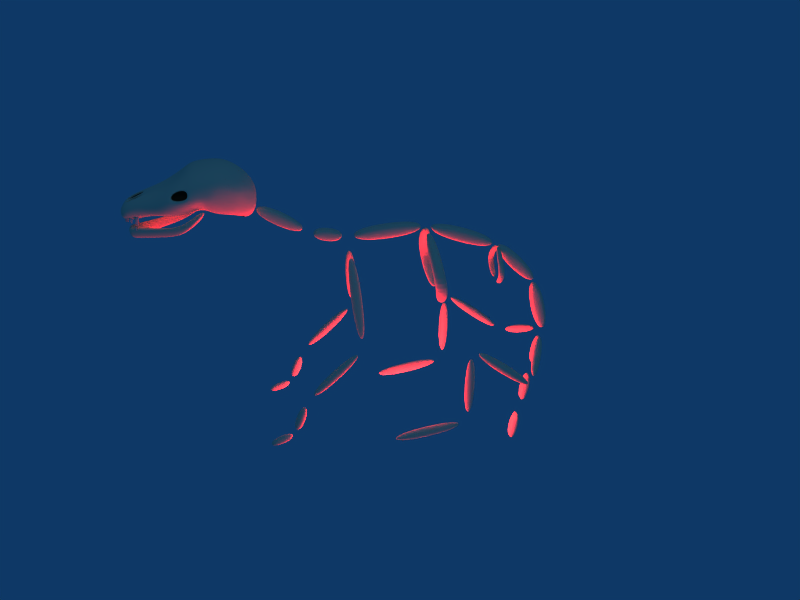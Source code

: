 # Source: Dog.blend  (saved by Blender 2.48.0; exported with 4.5.12 LTS)
import bpy
from mathutils import Matrix  # noqa: F401  (used for matrix-valued properties, if any)

bpy.ops.wm.read_factory_settings(use_empty=True)
scene = bpy.context.scene
scene.name = 'Scene'

# ---- collections
col_collection_1 = bpy.data.collections.new('Collection 1'); scene.collection.children.link(col_collection_1)

# ---- materials (node trees are filled in below, after node groups)
mat_bone_002 = bpy.data.materials.new('Bone.002')
mat_bone_002.alpha_threshold = 0.0
mat_bone_002.diffuse_color = (0.904, 0.9108, 0.7549, 1.0)
mat_bone_002.specular_color = (0.8461, 0.8483, 0.4468)
mat_bone_002.roughness = 0.5
mat_bone_002.specular_intensity = 0.07
mat_bone_002.line_color = (0.0, 0.0, 0.0, 1.0)
mat_darkness = bpy.data.materials.new('Darkness')
mat_darkness.alpha_threshold = 0.0
mat_darkness.diffuse_color = (0.1555, 0.1572, 0.1188, 1.0)
mat_darkness.specular_color = (0.02742, 0.02916, 0.1279)
mat_darkness.roughness = 0.5
mat_darkness.specular_intensity = 0.0
mat_darkness.line_color = (0.0, 0.0, 0.0, 1.0)
mat_teeth = bpy.data.materials.new('Teeth')
mat_teeth.alpha_threshold = 0.0
mat_teeth.diffuse_color = (0.8497, 0.8523, 0.7937, 1.0)
mat_teeth.roughness = 0.5
mat_teeth.specular_intensity = 0.007747
mat_teeth.line_color = (0.0, 0.0, 0.0, 1.0)

# ---- material node trees

# ---- world
world_world = bpy.data.worlds.new('World'); scene.world = world_world
world_world.color = (0.05656, 0.2208, 0.4)
world_world.use_sun_shadow = False
world_world.sun_shadow_jitter_overblur = 0.0
world_world.cycles.sampling_method = 'MANUAL'
world_world.cycles.sample_map_resolution = 256

# ---- cameras
cam_camera = bpy.data.cameras.new('Camera')
cam_camera.passepartout_alpha = 0.2
cam_camera.clip_end = 100.0
cam_camera.lens = 35.0
cam_camera.ortho_scale = 7.314
cam_camera.show_passepartout = False
cam_camera.show_safe_areas = True
cam_camera.dof.focus_distance = 0.0
cam_camera.dof.aperture_fstop = 128.0

# ---- lights
light_canine_center_lamp = bpy.data.lights.new('Canine center lamp', 'POINT')
light_canine_center_lamp.color = (0.8546, 0.05322, 0.05322)
light_canine_center_lamp.transmission_factor = 0.0
light_canine_center_lamp.energy = 206.8
light_canine_center_lamp.shadow_buffer_clip_start = 0.5
light_canine_center_lamp.shadow_soft_size = 1.0
light_canine_center_lamp.shadow_maximum_resolution = 0.006
light_canine_center_lamp.use_absolute_resolution = True
light_canine_center_lamp.cycles.use_multiple_importance_sampling = False
light_spot = bpy.data.lights.new('Spot', 'POINT')
light_spot.transmission_factor = 0.0
light_spot.cutoff_distance = 30.0
light_spot.energy = 100.0
light_spot.shadow_buffer_clip_start = 1.001
light_spot.shadow_soft_size = 1.0
light_spot.shadow_maximum_resolution = 0.006
light_spot.use_absolute_resolution = True
light_spot.cycles.use_multiple_importance_sampling = False

# ---- meshes
me_canine_skeleton = bpy.data.meshes.new('Canine skeleton')
me_canine_skeleton.from_pydata([(0.3, 2.277, -0.08917), (0.3, -0.6, -0.3), (0.3, 2.277, 0.5108), (0.3, -0.6, 0.3), (0.3, 2.59, 0.4558), (0.3, 5.317, -0.4865), (0.3, 2.353, -0.09547), (0.3, 5.08, -1.038), (0.3, 6.719, -2.723), (0.3, 5.064, -0.9923), (0.3, 7.178, -2.337), (0.3, 5.523, -0.6064), (0.3, 7.219, -2.514), (0.3, 7.771, -4.845), (0.3, 6.628, -2.614), (0.3, 7.18, -4.945), (0.2624, -1.994, 0.4853), (0.2624, -0.8244, 0.241), (0.2624, -2.18, -0.00578), (0.2624, -1.01, -0.2501), (0.2624, -2.67, 0.192), (0.2624, -4.416, 1.252), (0.2624, -2.167, 0.5069), (0.2624, -3.927, 1.591), (5.96e-08, -9.032, 1.631), (0.4634, -8.837, 1.746), (0.6205, -8.363, 1.878), (0.8383, -7.828, 1.949), (1.232, -7.134, 2.194), (1.34, -6.435, 2.199), (1.273, -5.64, 2.554), (0.8199, -4.404, 1.966), (0.5487, -4.103, 1.791), (0.5096, -4.113, 2.053), (0.7446, -4.367, 2.334), (0.9464, -4.572, 2.528), (1.101, -5.079, 2.773), (1.192, -5.56, 2.874), (1.232, -6.318, 2.738), (1.198, -6.42, 2.637), (1.101, -6.939, 2.541), (0.7387, -7.529, 2.303), (0.5501, -8.178, 2.149), (0.4244, -8.778, 1.922), (0.3178, -8.762, 2.025), (0.3578, -8.097, 2.289), (0.4666, -7.37, 2.511), (0.7446, -6.774, 2.838), (0.8008, -6.418, 3.061), (0.8199, -6.095, 3.166), (0.8008, -5.371, 3.197), (0.7446, -5.084, 3.113), (0.6552, -4.639, 2.821), (0.5387, -4.337, 2.565), (0.4031, -4.102, 2.224), (5.96e-08, -4.063, 2.342), (5.96e-08, -4.335, 2.808), (1.719e-17, -4.583, 3.064), (2.778e-18, -4.917, 3.266), (0.0, -5.48, 3.37), (5.96e-08, -6.209, 3.301), (0.0, -6.475, 3.171), (0.0, -6.79, 2.815), (1.118e-18, -7.363, 2.468), (5.96e-08, -8.137, 2.255), (5.96e-08, -8.753, 2.01), (-5.96e-07, -4.053, 1.749), (1.788e-07, -4.237, 1.161), (5.96e-08, -4.536, 0.9161), (2.384e-07, -4.889, 1.426), (2.384e-07, -5.214, 1.586), (1.788e-07, -5.636, 1.296), (5.96e-08, -6.024, 1.505), (3.576e-07, -6.639, 1.448), (2.384e-07, -7.26, 1.436), (2.98e-07, -7.89, 1.409), (5.96e-08, -8.563, 1.193), (5.96e-08, -8.972, 1.244), (0.3178, -8.919, 1.379), (0.3578, -8.459, 1.357), (0.4666, -7.857, 1.484), (0.7446, -7.225, 1.522), (0.8008, -6.589, 1.401), (0.7963, -6.036, 1.785), (0.7794, -5.67, 1.438), (0.7446, -5.339, 1.342), (0.6552, -5.01, 1.301), (0.5387, -4.586, 1.231), (0.4031, -4.169, 1.352), (0.5096, -4.118, 1.527), (0.7446, -4.45, 1.541), (0.9464, -4.84, 1.63), (1.082, -5.219, 1.724), (1.35, -5.698, 2.154), (1.155, -6.086, 2.026), (1.198, -6.597, 1.867), (1.101, -7.321, 1.655), (0.7387, -7.901, 1.64), (0.5501, -8.442, 1.584), (0.4244, -8.883, 1.547), (1.308, -6.064, 2.243), (1.213, -5.146, 2.503), (1.053, -4.659, 2.244), (1.772, -0.2397, -3.998), (0.02015, -0.4282, -0.6603), (0.4707, -0.4282, -0.4237), (2.223, -0.2397, -3.761), (1.754, -0.7498, -3.964), (0.002329, -0.9383, -0.6263), (0.4529, -0.9383, -0.3898), (2.205, -0.7498, -3.727), (-2.98e-08, -0.6, -0.3), (2.98e-08, 2.277, -0.08917), (-2.086e-07, -0.6, 0.3), (5.96e-08, 2.277, 0.5108), (5.96e-08, 5.317, -0.4865), (-2.086e-07, 2.59, 0.4558), (2.98e-08, 5.08, -1.038), (-2.98e-08, 2.353, -0.09547), (-2.98e-08, 5.064, -0.9923), (2.98e-08, 6.719, -2.723), (-2.086e-07, 5.523, -0.6064), (5.96e-08, 7.178, -2.337), (5.96e-08, 7.771, -4.845), (-2.086e-07, 7.219, -2.514), (2.98e-08, 7.18, -4.945), (-2.98e-08, 6.628, -2.614), (2.98e-08, -0.8244, 0.241), (-1.788e-07, -1.994, 0.4853), (2.98e-08, -1.01, -0.2501), (-2.98e-08, -2.18, -0.00578), (-2.98e-08, -4.387, 1.2), (2.98e-08, -2.67, 0.192), (-1.788e-07, -3.918, 1.615), (5.96e-08, -2.167, 0.5069), (2.158, -2.867, -5.785), (2.141, -0.7351, -3.848), (1.753, -0.5895, -3.933), (1.77, -2.721, -5.871), (2.322, -2.635, -6.118), (2.305, -0.5037, -4.181), (1.918, -0.3581, -4.266), (1.935, -2.49, -6.204), (1.935, -3.054, -7.576), (1.918, -2.605, -6.404), (2.305, -2.765, -6.373), (2.322, -3.215, -7.544), (1.77, -3.426, -7.425), (1.753, -2.977, -6.253), (2.141, -3.137, -6.221), (2.158, -3.587, -7.393), (2.143, -4.519, -7.79), (2.128, -3.492, -7.407), (1.789, -3.42, -7.53), (1.804, -4.447, -7.913), (2.286, -4.403, -8.121), (2.272, -3.376, -7.738), (1.933, -3.304, -7.861), (1.948, -4.331, -8.245), (2.349, 6.334, -5.781), (0.4703, 7.241, -4.727), (0.08343, 7.116, -4.869), (1.963, 6.209, -5.923), (2.385, 6.653, -6.122), (0.5054, 7.56, -5.068), (0.1186, 7.436, -5.211), (1.998, 6.528, -6.265), (2.216, 3.709, -4.191), (2.198, 6.194, -6.144), (2.663, 6.094, -6.352), (2.681, 3.61, -4.399), (2.442, 4.037, -3.931), (2.424, 6.522, -5.884), (2.888, 6.422, -6.092), (2.906, 3.938, -4.139), (2.906, 3.82, -4.385), (2.888, 3.731, -7.322), (2.424, 3.957, -7.281), (2.442, 4.046, -4.344), (2.681, 3.415, -4.284), (2.663, 3.327, -7.221), (2.198, 3.553, -7.18), (2.216, 3.642, -4.243), (2.216, 3.592, -7.44), (2.198, 0.4697, -7.923), (2.663, 0.3853, -7.709), (2.681, 3.508, -7.225), (2.442, 3.559, -7.857), (2.424, 0.436, -8.341), (2.888, 0.3515, -8.126), (2.906, 3.474, -7.642), (0.9809, -6.917, 2.506), (1.078, -6.376, 2.597), (1.208, -6.362, 2.231), (1.111, -7.098, 2.19), (0.8983, -7.049, 2.162), (0.998, -6.36, 2.162), (0.8547, -6.209, 2.505), (0.7678, -6.88, 2.425), (0.6996, 2.617, -3.091), (0.2645, 2.138, 0.3006), (-0.08378, 2.155, -0.07005), (0.3497, 2.633, -2.722), (0.7121, 3.128, -3.102), (0.2752, 2.649, 0.3137), (-0.07307, 2.666, -0.05697), (0.3621, 3.145, -2.733), (2.492, 2.377, -1.588), (1.984, 2.394, -1.614), (2.509, 2.889, -1.586), (2.001, 2.905, -1.612), (0.9907, 5.441, -1.766), (1.259, 5.435, -1.751), (0.9818, 5.174, -1.727), (1.25, 5.167, -1.713), (0.1256, 5.48, -2.369), (-0.1041, 5.436, -0.9351), (0.07969, 5.455, -0.7403), (0.3103, 5.443, -2.561), (0.119, 5.214, -2.324), (-0.1098, 5.168, -0.9028), (0.07404, 5.187, -0.7079), (0.3037, 5.177, -2.516), (0.7933, -5.899, 1.421), (0.295, -8.567, 0.5851), (1.143, -5.762, 1.925), (0.3074, -8.734, 1.002), (-4.768e-07, -8.412, 0.5096), (0.7229, -5.982, 1.393), (-9.537e-07, -8.547, 1.002), (0.7956, -5.992, 1.748), (0.8328, -7.142, 0.7148), (1.092, -6.834, 1.094), (0.7533, -7.21, 0.7122), (0.7955, -7.172, 1.093), (0.1653, -8.741, 0.5848), (0.1574, -8.826, 1.002), (-4.768e-07, -8.826, 0.5096), (-9.537e-07, -8.826, 1.002), (1.056, -6.67, 0.9286), (1.182, -6.304, 1.212), (0.8147, -6.743, 0.8156), (1.087, -6.522, 1.566), (0.4201, -8.374, 1.118), (0.4201, -8.407, 1.103), (0.3838, -8.407, 1.103), (0.3838, -8.374, 1.118), (0.4698, -8.28, 1.496), (0.4698, -8.41, 1.534), (0.3341, -8.41, 1.534), (0.3341, -8.28, 1.496), (0.4019, -8.407, 1.103), (0.4201, -8.39, 1.11), (0.4019, -8.374, 1.118), (0.3838, -8.39, 1.11), (0.4698, -8.345, 1.515), (0.4019, -8.41, 1.534), (0.3341, -8.345, 1.515), (0.4019, -8.28, 1.496), (0.4698, -8.516, 1.295), (0.4698, -8.38, 1.286), (0.3341, -8.516, 1.295), (0.3341, -8.38, 1.286), (0.4019, -8.39, 1.11), (0.4019, -8.345, 1.515), (0.4698, -8.448, 1.291), (0.4019, -8.516, 1.295), (0.3341, -8.448, 1.291), (0.4019, -8.38, 1.286), (0.3266, -8.601, 1.306), (0.282, -8.646, 1.309), (0.3266, -8.69, 1.312), (0.3713, -8.646, 1.309), (0.3266, -8.577, 1.457), (0.3266, -8.608, 1.19), (0.282, -8.601, 1.306), (0.282, -8.69, 1.312), (0.3713, -8.601, 1.306), (0.3713, -8.69, 1.312), (0.3266, -8.535, 1.444), (0.282, -8.577, 1.457), (0.3266, -8.62, 1.469), (0.3713, -8.577, 1.457), (0.3147, -8.608, 1.19), (0.3266, -8.597, 1.196), (0.3386, -8.608, 1.19), (0.3266, -8.618, 1.185), (0.282, -8.535, 1.444), (0.282, -8.62, 1.469), (0.3713, -8.62, 1.469), (0.3713, -8.535, 1.444), (0.3147, -8.597, 1.196), (0.3147, -8.618, 1.185), (0.3386, -8.618, 1.185), (0.3386, -8.597, 1.196), (0.2281, -8.733, 1.211), (0.2281, -8.753, 1.201), (0.2058, -8.753, 1.201), (0.2058, -8.733, 1.211), (0.2587, -8.675, 1.443), (0.2587, -8.755, 1.467), (0.1752, -8.755, 1.467), (0.1752, -8.675, 1.443), (0.2169, -8.753, 1.201), (0.2281, -8.743, 1.206), (0.2169, -8.733, 1.211), (0.2058, -8.743, 1.206), (0.2587, -8.715, 1.455), (0.2169, -8.755, 1.467), (0.1752, -8.715, 1.455), (0.2169, -8.675, 1.443), (0.2587, -8.82, 1.32), (0.2587, -8.737, 1.314), (0.1752, -8.82, 1.32), (0.1752, -8.737, 1.314), (0.2169, -8.743, 1.206), (0.2169, -8.715, 1.455), (0.2587, -8.779, 1.317), (0.2169, -8.82, 1.32), (0.1752, -8.779, 1.317), (0.2169, -8.737, 1.314), (0.09621, -8.821, 1.268), (0.05858, -8.859, 1.27), (0.09621, -8.896, 1.273), (0.1338, -8.859, 1.27), (0.09621, -8.801, 1.394), (0.09621, -8.827, 1.17), (0.05858, -8.821, 1.268), (0.05858, -8.896, 1.273), (0.1338, -8.821, 1.268), (0.1338, -8.896, 1.273), (0.09621, -8.765, 1.384), (0.05858, -8.801, 1.394), (0.09621, -8.837, 1.405), (0.1338, -8.801, 1.394), (0.08615, -8.827, 1.17), (0.09621, -8.818, 1.174), (0.1063, -8.827, 1.17), (0.09621, -8.836, 1.166), (0.05858, -8.765, 1.384), (0.05858, -8.837, 1.405), (0.1338, -8.837, 1.405), (0.1338, -8.765, 1.384), (0.08615, -8.818, 1.174), (0.08615, -8.836, 1.166), (0.1063, -8.836, 1.166), (0.1063, -8.818, 1.174), (0.3129, -8.48, 1.005), (0.3497, -8.517, 1.003), (0.3129, -8.554, 1.0), (0.2761, -8.517, 1.003), (0.3129, -8.461, 0.8812), (0.3129, -8.486, 1.1), (0.3497, -8.48, 1.005), (0.3497, -8.554, 1.0), (0.2761, -8.48, 1.005), (0.2761, -8.554, 1.0), (0.3129, -8.426, 0.8917), (0.3497, -8.461, 0.8812), (0.3129, -8.496, 0.8708), (0.2761, -8.461, 0.8812), (0.3227, -8.486, 1.1), (0.3129, -8.477, 1.096), (0.3031, -8.486, 1.1), (0.3129, -8.495, 1.105), (0.3497, -8.426, 0.8917), (0.3497, -8.496, 0.8708), (0.2761, -8.496, 0.8708), (0.2761, -8.426, 0.8917), (0.3227, -8.477, 1.096), (0.3227, -8.495, 1.105), (0.3031, -8.495, 1.105), (0.3031, -8.477, 1.096), (0.005406, -8.714, 1.91), (0.005406, -8.097, 2.155), (0.3632, -8.057, 2.189), (0.3232, -8.723, 1.925), (0.2745, -8.611, 1.914), (0.3012, -8.166, 2.179), (0.06191, -8.193, 2.145), (0.06191, -8.605, 1.9), (-2.98e-08, 7.219, -5.175), (2.98e-08, 6.949, -6.557), (-2.086e-07, 7.56, -5.264), (5.96e-08, 7.29, -6.647), (0.3, 6.949, -6.557), (0.3, 7.219, -5.175), (0.3, 7.29, -6.647), (0.3, 7.56, -5.264), (0.3, 7.184, -7.125), (0.3, 6.914, -8.507), (0.3, 6.843, -7.035), (0.3, 6.573, -8.417), (5.96e-08, 6.914, -8.507), (-2.086e-07, 7.184, -7.125), (2.98e-08, 6.573, -8.417), (-2.98e-08, 6.843, -7.035), (-2.98e-08, 6.444, -9.061), (2.98e-08, 6.174, -10.44), (-2.086e-07, 6.785, -9.151), (5.96e-08, 6.515, -10.53), (0.3, 6.174, -10.44), (0.3, 6.444, -9.061), (0.3, 6.515, -10.53), (0.3, 6.785, -9.151)], [], [(0, 2, 3, 1), (7, 5, 4, 6), (8, 10, 11, 9), (15, 13, 12, 14), (19, 17, 16, 18), (20, 22, 23, 21), (66, 33, 32), (32, 33, 34, 31), (31, 34, 35, 102), (102, 35, 36, 101), (101, 36, 37, 30), (30, 37, 38, 100), (100, 38, 39, 29), (28, 40, 41, 27), (27, 41, 42, 26), (26, 42, 43, 25), (25, 43, 24), (43, 44, 24), (42, 45, 44, 43), (41, 46, 45, 42), (40, 47, 46, 41), (39, 48, 47, 40), (38, 49, 48, 39), (37, 50, 49, 38), (36, 51, 50, 37), (35, 52, 51, 36), (34, 53, 52, 35), (33, 54, 53, 34), (66, 54, 33), (66, 55, 54), (54, 55, 56, 53), (53, 56, 57, 52), (52, 57, 58, 51), (51, 58, 59, 50), (50, 59, 60, 49), (49, 60, 61, 48), (48, 61, 62, 47), (47, 62, 63, 46), (46, 63, 64, 45), (44, 65, 24), (77, 78, 24), (76, 79, 78, 77), (75, 80, 79, 76), (74, 81, 80, 75), (73, 82, 81, 74), (72, 83, 82, 73), (71, 84, 83, 72), (70, 85, 84, 71), (69, 86, 85, 70), (68, 87, 86, 69), (67, 88, 87, 68), (66, 88, 67), (66, 89, 88), (88, 89, 90, 87), (87, 90, 91, 86), (86, 91, 92, 85), (85, 92, 93, 84), (84, 93, 94, 83), (83, 94, 95, 82), (82, 95, 96, 81), (81, 96, 97, 80), (80, 97, 98, 79), (79, 98, 99, 78), (78, 99, 24), (99, 25, 24), (98, 26, 25, 99), (97, 27, 26, 98), (96, 28, 27, 97), (95, 29, 28, 96), (94, 100, 29, 95), (93, 30, 100, 94), (92, 101, 30, 93), (91, 102, 101, 92), (90, 31, 102, 91), (89, 32, 31, 90), (66, 32, 89), (106, 110, 107, 103), (108, 104, 103, 107), (109, 105, 104, 108), (110, 106, 105, 109), (106, 103, 104, 105), (110, 109, 108, 107), (112, 0, 1, 111), (2, 114, 113, 3), (3, 113, 111, 1), (0, 112, 114, 2), (7, 117, 115, 5), (4, 116, 118, 6), (5, 115, 116, 4), (6, 118, 117, 7), (9, 119, 120, 8), (10, 122, 121, 11), (11, 121, 119, 9), (8, 120, 122, 10), (15, 125, 123, 13), (12, 124, 126, 14), (13, 123, 124, 12), (14, 126, 125, 15), (19, 129, 127, 17), (16, 128, 130, 18), (17, 127, 128, 16), (18, 130, 129, 19), (21, 131, 132, 20), (22, 134, 133, 23), (23, 133, 131, 21), (20, 132, 134, 22), (135, 136, 137, 138), (139, 142, 141, 140), (135, 139, 140, 136), (136, 140, 141, 137), (137, 141, 142, 138), (139, 135, 138, 142), (146, 150, 147, 143), (148, 144, 143, 147), (149, 145, 144, 148), (150, 146, 145, 149), (146, 143, 144, 145), (150, 149, 148, 147), (151, 152, 153, 154), (155, 158, 157, 156), (151, 155, 156, 152), (152, 156, 157, 153), (153, 157, 158, 154), (155, 151, 154, 158), (159, 160, 161, 162), (163, 166, 165, 164), (159, 163, 164, 160), (160, 164, 165, 161), (161, 165, 166, 162), (163, 159, 162, 166), (170, 174, 171, 167), (172, 168, 167, 171), (173, 169, 168, 172), (174, 170, 169, 173), (170, 167, 168, 169), (174, 173, 172, 171), (175, 176, 177, 178), (179, 182, 181, 180), (175, 179, 180, 176), (176, 180, 181, 177), (177, 181, 182, 178), (179, 175, 178, 182), (186, 190, 187, 183), (188, 184, 183, 187), (189, 185, 184, 188), (190, 186, 185, 189), (186, 183, 184, 185), (190, 189, 188, 187), (39, 40, 191, 192), (40, 28, 194, 191), (29, 39, 192, 193), (28, 29, 193, 194), (194, 193, 196, 195), (193, 192, 197, 196), (191, 194, 195, 198), (192, 191, 198, 197), (196, 197, 198, 195), (200, 204, 205, 201), (203, 199, 202, 206), (199, 207, 208, 202), (207, 200, 201, 208), (206, 210, 209, 203), (210, 205, 204, 209), (203, 209, 207, 199), (209, 204, 200, 207), (205, 210, 208, 201), (210, 206, 202, 208), (211, 215, 219, 213), (216, 211, 213, 220), (212, 217, 221, 214), (218, 212, 214, 222), (211, 216, 217, 212), (215, 211, 212, 218), (214, 221, 220, 213), (222, 214, 213, 219), (218, 222, 219, 215), (221, 217, 216, 220), (230, 225, 223, 228), (232, 226, 224, 231), (231, 224, 227, 233), (234, 229, 226, 232), (227, 229, 234, 233), (224, 226, 236, 235), (227, 224, 235, 237), (226, 229, 238, 236), (235, 236, 238, 237), (225, 240, 239, 223), (240, 232, 231, 239), (223, 239, 241, 228), (239, 231, 233, 241), (230, 242, 240, 225), (242, 234, 232, 240), (228, 241, 242, 230), (241, 233, 234, 242), (254, 246, 253, 263), (245, 254, 263, 251), (263, 253, 243, 252), (251, 263, 252, 244), (258, 250, 257, 264), (247, 258, 264, 255), (264, 257, 249, 256), (255, 264, 256, 248), (260, 247, 255, 265), (243, 260, 265, 252), (265, 255, 248, 259), (252, 265, 259, 244), (259, 248, 256, 266), (244, 259, 266, 251), (266, 256, 249, 261), (251, 266, 261, 245), (261, 249, 257, 267), (245, 261, 267, 254), (267, 257, 250, 262), (254, 267, 262, 246), (262, 250, 258, 268), (246, 262, 268, 253), (268, 258, 247, 260), (253, 268, 260, 243), (284, 269, 277, 294), (269, 279, 290, 277), (291, 275, 269, 284), (275, 287, 279, 269), (283, 270, 275, 291), (270, 280, 287, 275), (292, 276, 270, 283), (276, 288, 280, 270), (286, 271, 276, 292), (271, 281, 288, 276), (293, 278, 271, 286), (278, 289, 281, 271), (285, 272, 278, 293), (272, 282, 289, 278), (294, 277, 272, 285), (277, 290, 282, 272), (282, 273, 281, 289), (273, 280, 288, 281), (290, 279, 273, 282), (279, 287, 280, 273), (286, 274, 285, 293), (274, 284, 294, 285), (292, 283, 274, 286), (283, 291, 284, 274), (306, 298, 305, 315), (297, 306, 315, 303), (315, 305, 295, 304), (303, 315, 304, 296), (310, 302, 309, 316), (299, 310, 316, 307), (316, 309, 301, 308), (307, 316, 308, 300), (312, 299, 307, 317), (295, 312, 317, 304), (317, 307, 300, 311), (304, 317, 311, 296), (311, 300, 308, 318), (296, 311, 318, 303), (318, 308, 301, 313), (303, 318, 313, 297), (313, 301, 309, 319), (297, 313, 319, 306), (319, 309, 302, 314), (306, 319, 314, 298), (314, 302, 310, 320), (298, 314, 320, 305), (320, 310, 299, 312), (305, 320, 312, 295), (336, 321, 329, 346), (321, 331, 342, 329), (343, 327, 321, 336), (327, 339, 331, 321), (335, 322, 327, 343), (322, 332, 339, 327), (344, 328, 322, 335), (328, 340, 332, 322), (338, 323, 328, 344), (323, 333, 340, 328), (345, 330, 323, 338), (330, 341, 333, 323), (337, 324, 330, 345), (324, 334, 341, 330), (346, 329, 324, 337), (329, 342, 334, 324), (334, 325, 333, 341), (325, 332, 340, 333), (342, 331, 325, 334), (331, 339, 332, 325), (338, 326, 337, 345), (326, 336, 346, 337), (344, 335, 326, 338), (335, 343, 336, 326), (362, 347, 355, 372), (347, 357, 368, 355), (369, 353, 347, 362), (353, 365, 357, 347), (361, 348, 353, 369), (348, 358, 365, 353), (370, 354, 348, 361), (354, 366, 358, 348), (364, 349, 354, 370), (349, 359, 366, 354), (371, 356, 349, 364), (356, 367, 359, 349), (363, 350, 356, 371), (350, 360, 367, 356), (372, 355, 350, 363), (355, 368, 360, 350), (360, 351, 359, 367), (351, 358, 366, 359), (368, 357, 351, 360), (357, 365, 358, 351), (364, 352, 363, 371), (352, 362, 372, 363), (370, 361, 352, 364), (361, 369, 362, 352), (64, 65, 373, 374), (65, 44, 376, 373), (45, 64, 374, 375), (44, 45, 375, 376), (376, 375, 378, 377), (375, 374, 379, 378), (373, 376, 377, 380), (374, 373, 380, 379), (378, 379, 380, 377), (386, 381, 382, 385), (387, 384, 383, 388), (388, 383, 381, 386), (385, 382, 384, 387), (385, 387, 388, 386), (392, 390, 389, 391), (392, 395, 393, 390), (389, 394, 396, 391), (390, 393, 394, 389), (391, 396, 395, 392), (402, 397, 398, 401), (403, 400, 399, 404), (404, 399, 397, 402), (401, 398, 400, 403), (401, 403, 404, 402)])
me_canine_skeleton.polygons.foreach_set('material_index', [0, 0, 0, 0, 0, 0, 0, 0, 0, 0, 0, 0, 0, 0, 0, 0, 0, 0, 0, 0, 0, 0, 0, 0, 0, 0, 0, 0, 0, 0, 0, 0, 0, 0, 0, 0, 0, 0, 0, 0, 0, 0, 0, 0, 0, 0, 0, 1, 1, 1, 0, 0, 0, 0, 0, 0, 0, 0, 0, 0, 0, 0, 0, 0, 0, 0, 0, 0, 0, 0, 0, 0, 0, 0, 0, 0, 0, 0, 0, 0, 0, 0, 0, 0, 0, 0, 0, 0, 0, 0, 0, 0, 0, 0, 0, 0, 0, 0, 0, 0, 0, 0, 0, 0, 0, 0, 0, 0, 0, 0, 0, 0, 0, 0, 0, 0, 0, 0, 0, 0, 0, 0, 0, 0, 0, 0, 0, 0, 0, 0, 0, 0, 0, 0, 0, 0, 0, 0, 0, 0, 0, 0, 0, 0, 0, 0, 0, 0, 0, 0, 0, 0, 1, 1, 1, 1, 1, 0, 0, 0, 0, 0, 0, 0, 0, 0, 0, 0, 0, 0, 0, 0, 0, 0, 0, 0, 0, 0, 0, 0, 0, 0, 0, 0, 0, 0, 0, 0, 0, 0, 0, 0, 0, 0, 2, 2, 2, 2, 2, 2, 2, 2, 2, 2, 2, 2, 2, 2, 2, 2, 2, 2, 2, 2, 2, 2, 2, 2, 2, 2, 2, 2, 2, 2, 2, 2, 2, 2, 2, 2, 2, 2, 2, 2, 2, 2, 2, 2, 2, 2, 2, 2, 2, 2, 2, 2, 2, 2, 2, 2, 2, 2, 2, 2, 2, 2, 2, 2, 2, 2, 2, 2, 2, 2, 2, 2, 2, 2, 2, 2, 2, 2, 2, 2, 2, 2, 2, 2, 2, 2, 2, 2, 2, 2, 2, 2, 2, 2, 2, 2, 2, 2, 2, 2, 2, 2, 2, 2, 2, 2, 2, 2, 2, 2, 2, 2, 2, 2, 2, 2, 2, 2, 2, 2, 0, 0, 0, 0, 1, 1, 1, 1, 1, 0, 0, 0, 0, 0, 0, 0, 0, 0, 0, 0, 0, 0, 0, 0])
me_canine_skeleton.materials.append(mat_bone_002)
me_canine_skeleton.materials.append(mat_darkness)
me_canine_skeleton.materials.append(mat_teeth)
me_canine_skeleton.use_remesh_preserve_volume = False
me_canine_skeleton.use_remesh_preserve_attributes = False
me_canine_skeleton.use_mirror_vertex_groups = False
me_canine_skeleton.update()
arm_canine_armature = bpy.data.armatures.new('Canine armature')  # bones are not reproduced

# ---- objects
ob_canine_armature = bpy.data.objects.new('Canine armature', arm_canine_armature)
ob_canine_center_lamp = bpy.data.objects.new('Canine center lamp', light_canine_center_lamp)
ob_canine_skeleton = bpy.data.objects.new('Canine skeleton', me_canine_skeleton)
ob_lamp = bpy.data.objects.new('Lamp', light_spot)
ob_camera = bpy.data.objects.new('Camera', cam_camera)

# ---- transforms, parenting, visibility, modifiers, constraints
ob_canine_armature.location = (0.0, 0.0, 0.0)
ob_canine_armature.lock_rotations_4d = False
ob_canine_armature.empty_display_type = 'ARROWS'
ob_canine_armature.color = (0.0, 0.0, 0.0, 1.0)
ob_canine_armature.show_in_front = True
ob_canine_armature.lineart.crease_threshold = 0.0
ob_canine_center_lamp.location = (6.109e-07, -0.03433, -0.1883)
ob_canine_center_lamp.lock_rotations_4d = False
ob_canine_center_lamp.empty_display_type = 'ARROWS'
ob_canine_center_lamp.color = (0.0, 0.0, 0.0, 1.0)
ob_canine_center_lamp.lineart.crease_threshold = 0.0
_c = ob_canine_center_lamp.constraints.new('COPY_LOCATION'); _c.name = 'Const'
_c.target = ob_canine_armature
_c.subtarget = 'Spine_2'
_c.use_offset = True
ob_canine_skeleton.location = (-8.245e-08, -0.07341, 0.8)
ob_canine_skeleton.scale = (0.1, 0.1, 0.1)
ob_canine_skeleton.lock_rotations_4d = False
ob_canine_skeleton.empty_display_type = 'ARROWS'
ob_canine_skeleton.color = (0.0, 0.0, 0.0, 1.0)
ob_canine_skeleton.lineart.crease_threshold = 0.0
_vg = ob_canine_skeleton.vertex_groups.new(name='Neck_1')
for _i, _w in zip([16, 17, 18, 19, 20, 21, 22, 23, 24, 25, 26, 27, 28, 29, 30, 31, 32, 33, 34, 35, 36, 37, 38, 39, 40, 41, 42, 43, 44, 45, 46, 47, 48, 49, 50, 51, 52, 53, 54, 55, 56, 57, 58, 59, 60, 61, 62, 63, 64, 65, 66, 67, 68, 69, 70, 71, 72, 73, 74, 75, 76, 77, 78, 79, 80, 81, 82, 83, 84, 85, 86, 87, 88, 89, 90, 91, 92, 93, 94, 95, 96, 97, 98, 99, 100, 101, 102, 127, 128, 129, 130, 131, 132, 133, 134, 191, 192, 193, 194, 195, 196, 197, 198], [1.0, 1.0, 1.0, 1.0, 0.0, 0.0, 0.0, 0.0, 0.0, 0.0, 0.0, 0.0, 0.0, 0.0, 0.0, 0.0, 0.0, 0.0, 0.0, 0.0, 0.0, 0.0, 0.0, 0.0, 0.0, 0.0, 0.0, 0.0, 0.0, 0.0, 0.0, 0.0, 0.0, 0.0, 0.0, 0.0, 0.0, 0.0, 0.0, 0.0, 0.0, 0.0, 0.0, 0.0, 0.0, 0.0, 0.0, 0.0, 0.0, 0.0, 0.0, 0.0, 0.0, 0.0, 0.0, 0.0, 0.0, 0.0, 0.0, 0.0, 0.0, 0.0, 0.0, 0.0, 0.0, 0.0, 0.0, 0.0, 0.0, 0.0, 0.0, 0.0, 0.0, 0.0, 0.0, 0.0, 0.0, 0.0, 0.0, 0.0, 0.0, 0.0, 0.0, 0.0, 0.0, 0.0, 0.0, 1.0, 1.0, 1.0, 1.0, 0.0, 0.0, 0.0, 0.0, 0.0, 0.0, 0.0, 0.0, 0.0, 0.0, 0.0, 0.0]): _vg.add([_i], _w, 'REPLACE')
_vg = ob_canine_skeleton.vertex_groups.new(name='Neck_2')
for _i, _w in zip([20, 21, 22, 23, 67, 131, 132, 133, 134], [1.0, 1.0, 1.0, 1.0, 0.0549, 1.0, 1.0, 1.0, 1.0]): _vg.add([_i], _w, 'REPLACE')
_vg = ob_canine_skeleton.vertex_groups.new(name='Skull')
for _i, _w in zip([24, 25, 26, 27, 28, 29, 30, 31, 32, 33, 34, 35, 36, 37, 38, 39, 40, 41, 42, 43, 44, 45, 46, 47, 48, 49, 50, 51, 52, 53, 54, 55, 56, 57, 58, 59, 60, 61, 62, 63, 64, 65, 66, 67, 68, 69, 70, 71, 72, 73, 74, 75, 76, 77, 78, 79, 80, 81, 82, 83, 84, 85, 86, 87, 88, 89, 90, 91, 92, 93, 94, 95, 96, 97, 98, 99, 100, 101, 102, 131, 191, 192, 193, 194, 195, 196, 197, 198], [1.0, 1.0, 1.0, 1.0, 1.0, 1.0, 1.0, 1.0, 1.0, 1.0, 1.0, 1.0, 1.0, 1.0, 1.0, 1.0, 1.0, 1.0, 1.0, 1.0, 1.0, 1.0, 1.0, 1.0, 1.0, 1.0, 1.0, 1.0, 1.0, 1.0, 1.0, 1.0, 1.0, 1.0, 1.0, 1.0, 1.0, 1.0, 1.0, 1.0, 1.0, 1.0, 1.0, 1.0, 1.0, 1.0, 1.0, 1.0, 1.0, 1.0, 1.0, 1.0, 1.0, 1.0, 1.0, 1.0, 1.0, 1.0, 1.0, 1.0, 1.0, 1.0, 1.0, 1.0, 1.0, 1.0, 1.0, 1.0, 1.0, 1.0, 1.0, 1.0, 1.0, 1.0, 1.0, 1.0, 1.0, 1.0, 1.0, 0.003922, 1.0, 1.0, 1.0, 1.0, 1.0, 1.0, 1.0, 1.0]): _vg.add([_i], _w, 'REPLACE')
_vg = ob_canine_skeleton.vertex_groups.new(name='Spine_1')
_vg.add([0, 1, 2, 3, 111, 112, 113, 114], 1.0, 'REPLACE')
_vg = ob_canine_skeleton.vertex_groups.new(name='Spine_2')
for _i, _w in zip([4, 5, 6, 7, 115, 116, 117, 118], [1.0, 1.0, 1.0, 1.0, 1.0, 1.0, 1.0, 0.6392]): _vg.add([_i], _w, 'REPLACE')
_vg = ob_canine_skeleton.vertex_groups.new(name='Spine_3')
for _i, _w in zip([8, 9, 10, 11, 117, 119, 120, 121, 122], [1.0, 1.0, 1.0, 1.0, 0.0, 1.0, 1.0, 1.0, 1.0]): _vg.add([_i], _w, 'REPLACE')
_vg = ob_canine_skeleton.vertex_groups.new(name='Spine_4')
_vg.add([12, 13, 14, 15, 123, 124, 125, 126, 381, 382, 383, 384, 385, 386, 387, 388, 389, 390, 391, 392, 393, 394, 395, 396, 397, 398, 399, 400, 401, 402, 403, 404], 1.0, 'REPLACE')
_vg = ob_canine_skeleton.vertex_groups.new(name='Skull.002')
for _i, _w in zip([223, 224, 225, 226, 227, 228, 229, 230, 231, 232, 233, 234, 235, 236, 237, 238, 239, 240, 241, 242, 244, 263, 347, 348, 349, 350, 351, 352, 353, 354, 355, 356, 357, 358, 359, 360, 361, 362, 363, 364, 365, 366, 367, 368, 369, 370, 371, 372], [1.0, 1.0, 1.0, 1.0, 1.0, 1.0, 1.0, 1.0, 1.0, 1.0, 1.0, 1.0, 1.0, 1.0, 1.0, 1.0, 1.0, 1.0, 1.0, 1.0, 0.0, 0.0, 1.0, 1.0, 1.0, 1.0, 1.0, 1.0, 1.0, 1.0, 1.0, 1.0, 1.0, 1.0, 1.0, 0.4157, 1.0, 1.0, 1.0, 1.0, 1.0, 1.0, 1.0, 1.0, 1.0, 1.0, 1.0, 1.0]): _vg.add([_i], _w, 'REPLACE')
_vg = ob_canine_skeleton.vertex_groups.new(name='Skull.001')
for _i, _w in zip([21, 23, 24, 25, 26, 27, 28, 29, 30, 31, 32, 33, 34, 35, 36, 37, 38, 39, 40, 41, 42, 43, 44, 45, 46, 47, 48, 49, 50, 51, 52, 53, 54, 55, 56, 57, 58, 59, 60, 61, 62, 63, 64, 65, 66, 67, 68, 69, 70, 71, 72, 73, 74, 75, 76, 77, 78, 79, 80, 81, 82, 83, 84, 85, 86, 87, 88, 89, 90, 91, 92, 93, 94, 95, 96, 97, 98, 99, 100, 101, 102, 131, 133, 191, 192, 193, 194, 195, 196, 197, 198, 223, 224, 225, 226, 227, 228, 229, 230, 236, 238, 239, 240, 241, 242, 243, 244, 245, 246, 247, 248, 249, 251, 252, 253, 254, 255, 256, 259, 260, 261, 263, 265, 266, 267, 271, 272, 274, 276, 277, 278, 281, 282, 283, 284, 285, 286, 288, 289, 290, 291, 292, 293, 294, 295, 296, 297, 298, 299, 300, 301, 303, 304, 305, 306, 307, 308, 311, 312, 313, 315, 317, 318, 322, 323, 324, 326, 327, 328, 329, 330, 332, 333, 334, 335, 336, 337, 338, 339, 340, 341, 342, 343, 344, 345, 346, 347, 348, 349, 350, 352, 353, 354, 355, 356, 357, 358, 359, 360, 361, 362, 363, 364, 365, 366, 367, 368, 369, 370, 371, 372], [0.0, 0.0, 1.0, 1.0, 1.0, 1.0, 1.0, 1.0, 1.0, 1.0, 1.0, 1.0, 1.0, 1.0, 1.0, 1.0, 1.0, 1.0, 1.0, 1.0, 1.0, 1.0, 1.0, 1.0, 1.0, 1.0, 1.0, 1.0, 1.0, 1.0, 1.0, 1.0, 1.0, 1.0, 1.0, 1.0, 1.0, 1.0, 1.0, 1.0, 1.0, 1.0, 1.0, 1.0, 1.0, 0.7412, 1.0, 1.0, 0.6353, 1.0, 1.0, 0.698, 1.0, 1.0, 1.0, 1.0, 1.0, 1.0, 1.0, 1.0, 1.0, 1.0, 1.0, 1.0, 1.0, 1.0, 0.0, 0.9882, 1.0, 1.0, 1.0, 1.0, 1.0, 1.0, 1.0, 1.0, 1.0, 1.0, 1.0, 1.0, 1.0, 0.0, 0.0, 1.0, 1.0, 1.0, 1.0, 1.0, 1.0, 1.0, 1.0, 0.0, 0.0, 0.0, 0.0, 0.0, 0.0, 0.0, 0.0, 0.0, 0.0, 0.0, 0.0, 0.0, 0.0, 0.8235, 1.0, 1.0, 0.1137, 1.0, 1.0, 1.0, 1.0, 1.0, 1.0, 1.0, 1.0, 1.0, 1.0, 1.0, 1.0, 1.0, 1.0, 1.0, 1.0, 1.0, 1.0, 1.0, 1.0, 1.0, 1.0, 1.0, 1.0, 1.0, 1.0, 1.0, 1.0, 1.0, 1.0, 1.0, 0.5569, 1.0, 1.0, 1.0, 1.0, 1.0, 1.0, 0.5098, 1.0, 1.0, 1.0, 1.0, 1.0, 1.0, 1.0, 1.0, 1.0, 1.0, 1.0, 1.0, 1.0, 1.0, 1.0, 1.0, 1.0, 1.0, 1.0, 1.0, 1.0, 1.0, 1.0, 1.0, 1.0, 1.0, 1.0, 1.0, 1.0, 1.0, 1.0, 1.0, 1.0, 1.0, 1.0, 1.0, 1.0, 1.0, 0.0, 0.0, 0.0, 0.0, 0.0, 0.0, 0.0, 0.0, 0.0, 0.0, 0.0, 0.0, 0.0, 0.0, 0.0, 0.0, 0.0, 0.0, 0.0, 0.0, 0.0, 0.0, 0.0, 0.0, 0.0]): _vg.add([_i], _w, 'REPLACE')
_vg = ob_canine_skeleton.vertex_groups.new(name='Tail_1')
_vg.add([381, 382, 383, 384, 385, 386, 387, 388], 1.0, 'REPLACE')
_vg = ob_canine_skeleton.vertex_groups.new(name='Tail_2')
_vg.add([389, 390, 391, 392, 393, 394, 395, 396], 1.0, 'REPLACE')
_vg = ob_canine_skeleton.vertex_groups.new(name='Tail_3')
_vg.add([397, 398, 399, 400, 401, 402, 403, 404], 1.0, 'REPLACE')
_m = ob_canine_skeleton.modifiers.new('Mirror', 'MIRROR')
_m.use_mirror_vertex_groups = False
_m = ob_canine_skeleton.modifiers.new('Subsurf', 'SUBSURF')
_m.uv_smooth = 'PRESERVE_CORNERS'
_m.render_levels = 3
_m.show_only_control_edges = False
_m = ob_canine_skeleton.modifiers.new('Armature', 'ARMATURE')
_m.object = ob_canine_armature
_m.use_bone_envelopes = True
ob_lamp.location = (4.076, 1.005, 5.904)
ob_lamp.rotation_euler = (0.6503, 0.05522, 1.866)
ob_lamp.lock_rotations_4d = False
ob_lamp.empty_display_type = 'ARROWS'
ob_lamp.color = (0.0, 0.0, 0.0, 0.0)
ob_lamp.lineart.crease_threshold = 0.0
ob_camera.location = (2.821, -0.3826, 1.924)
ob_camera.rotation_euler = (1.109, 0.01082, 1.411)
ob_camera.lock_rotations_4d = False
ob_camera.empty_display_type = 'ARROWS'
ob_camera.color = (0.0, 0.0, 0.0, 0.0)
ob_camera.display_type = 'WIRE'
ob_camera.lineart.crease_threshold = 0.0

# ---- collection membership
col_collection_1.objects.link(ob_canine_armature)
col_collection_1.objects.link(ob_canine_center_lamp)
col_collection_1.objects.link(ob_canine_skeleton)
col_collection_1.objects.link(ob_lamp)
col_collection_1.objects.link(ob_camera)

# ---- scene / render settings (as saved in the file)
scene.camera = ob_camera
scene.frame_start = 1; scene.frame_end = 1; scene.frame_set(15)
scene.render.engine = 'BLENDER_EEVEE_NEXT'
scene.render.image_settings.color_mode = 'RGB'
scene.render.image_settings.compression = 90
scene.render.resolution_x = 800
scene.render.resolution_y = 600
scene.render.pixel_aspect_x = 100.0
scene.render.pixel_aspect_y = 100.0
scene.render.fps = 25
scene.render.dither_intensity = 0.0
scene.render.use_compositing = False
scene.render.use_sequencer = False
scene.render.bake_margin = 2
scene.render.bake_bias = 0.0
scene.render.use_stamp_time = False
scene.render.use_stamp_date = False
scene.render.use_stamp_frame = False
scene.render.use_stamp_camera = False
scene.render.use_stamp_scene = False
scene.render.use_stamp_filename = False
scene.render.use_stamp_render_time = False
scene.render.stamp_font_size = 0
scene.cycles.use_denoising = False
scene.cycles.samples = 10
scene.cycles.sampling_pattern = 'TABULATED_SOBOL'
scene.cycles.light_sampling_threshold = 0.0
scene.cycles.use_adaptive_sampling = False
scene.cycles.use_light_tree = False
scene.cycles.blur_glossy = 0.0
scene.cycles.volume_bounces = 1
scene.cycles.pixel_filter_type = 'GAUSSIAN'
scene.cycles.sample_clamp_indirect = 0.0
scene.view_settings.view_transform = 'Raw'
bpy.context.view_layer.update()
